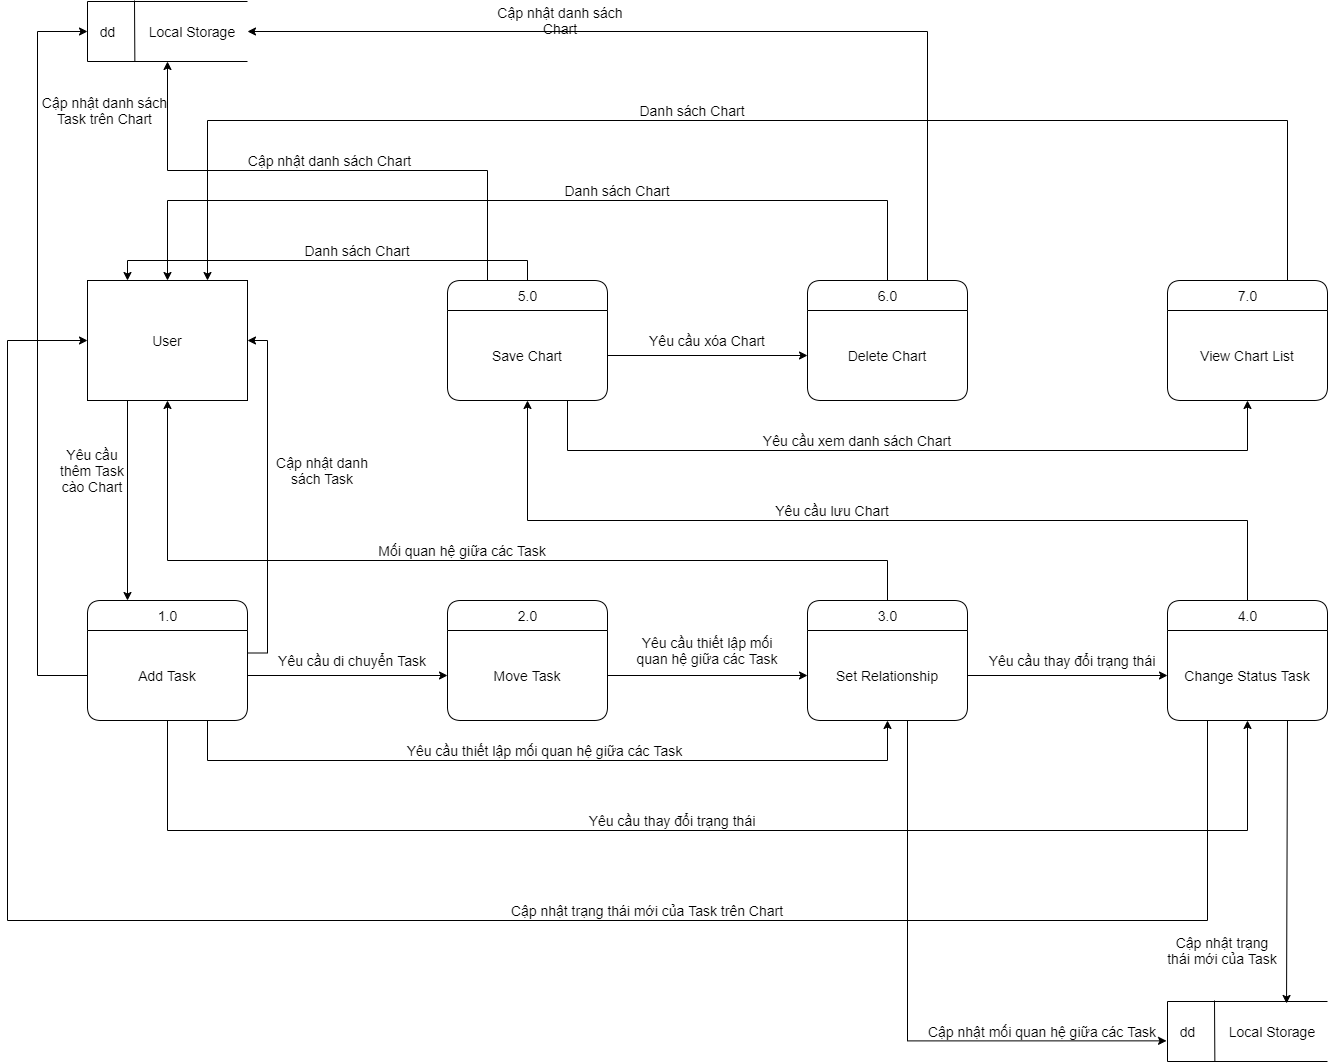

The diagram above was exported from draw.io. Its source (the exported page's mxGraphModel, read from the mxfile embedded in the PNG):
<mxGraphModel dx="1718" dy="1534" grid="1" gridSize="10" guides="1" tooltips="1" connect="1" arrows="1" fold="1" page="1" pageScale="1" pageWidth="850" pageHeight="1100" math="0" shadow="0">
  <root>
    <mxCell id="0" />
    <mxCell id="1" parent="0" />
    <mxCell id="xN8Mty6XWuqz_9598_NU-20" style="edgeStyle=none;rounded=0;orthogonalLoop=1;jettySize=auto;html=1;exitX=0.25;exitY=1;exitDx=0;exitDy=0;entryX=0.25;entryY=0;entryDx=0;entryDy=0;fontSize=14;" edge="1" parent="1" source="xN8Mty6XWuqz_9598_NU-1" target="xN8Mty6XWuqz_9598_NU-10">
      <mxGeometry relative="1" as="geometry" />
    </mxCell>
    <mxCell id="xN8Mty6XWuqz_9598_NU-1" value="User" style="rounded=0;whiteSpace=wrap;html=1;fontSize=14;" vertex="1" parent="1">
      <mxGeometry x="80" y="80" width="160" height="120" as="geometry" />
    </mxCell>
    <mxCell id="xN8Mty6XWuqz_9598_NU-34" style="edgeStyle=orthogonalEdgeStyle;rounded=0;orthogonalLoop=1;jettySize=auto;html=1;exitX=0.5;exitY=0;exitDx=0;exitDy=0;entryX=0.5;entryY=0;entryDx=0;entryDy=0;fontSize=14;" edge="1" parent="1" source="xN8Mty6XWuqz_9598_NU-2" target="xN8Mty6XWuqz_9598_NU-1">
      <mxGeometry relative="1" as="geometry">
        <Array as="points">
          <mxPoint x="880" />
          <mxPoint x="160" />
        </Array>
      </mxGeometry>
    </mxCell>
    <mxCell id="xN8Mty6XWuqz_9598_NU-62" style="edgeStyle=orthogonalEdgeStyle;rounded=0;orthogonalLoop=1;jettySize=auto;html=1;entryX=1;entryY=0.5;entryDx=0;entryDy=0;entryPerimeter=0;fontSize=14;" edge="1" parent="1" source="xN8Mty6XWuqz_9598_NU-2" target="xN8Mty6XWuqz_9598_NU-4">
      <mxGeometry relative="1" as="geometry">
        <Array as="points">
          <mxPoint x="920" y="-169" />
        </Array>
      </mxGeometry>
    </mxCell>
    <mxCell id="xN8Mty6XWuqz_9598_NU-2" value="6.0" style="swimlane;childLayout=stackLayout;horizontal=1;startSize=30;horizontalStack=0;rounded=1;fontSize=14;fontStyle=0;strokeWidth=1;resizeParent=0;resizeLast=1;shadow=0;dashed=0;align=center;html=1;" vertex="1" parent="1">
      <mxGeometry x="800" y="80" width="160" height="120" as="geometry" />
    </mxCell>
    <mxCell id="xN8Mty6XWuqz_9598_NU-18" value="Delete Chart" style="text;html=1;strokeColor=none;fillColor=none;align=center;verticalAlign=middle;whiteSpace=wrap;rounded=0;fontSize=14;" vertex="1" parent="xN8Mty6XWuqz_9598_NU-2">
      <mxGeometry y="30" width="160" height="90" as="geometry" />
    </mxCell>
    <mxCell id="xN8Mty6XWuqz_9598_NU-3" value="" style="group;fontSize=14;" vertex="1" connectable="0" parent="1">
      <mxGeometry x="80" y="-200" width="160" height="61" as="geometry" />
    </mxCell>
    <mxCell id="xN8Mty6XWuqz_9598_NU-4" value="&amp;nbsp; &amp;nbsp; &amp;nbsp; &amp;nbsp; &amp;nbsp; &amp;nbsp; &amp;nbsp; &amp;nbsp; &amp;nbsp; &amp;nbsp; &amp;nbsp; &amp;nbsp; &amp;nbsp; &amp;nbsp;&amp;nbsp;" style="strokeWidth=1;html=1;shape=mxgraph.flowchart.annotation_1;align=left;pointerEvents=1;fontSize=14;" vertex="1" parent="xN8Mty6XWuqz_9598_NU-3">
      <mxGeometry y="1" width="160" height="60" as="geometry" />
    </mxCell>
    <mxCell id="xN8Mty6XWuqz_9598_NU-5" value="dd" style="endArrow=none;html=1;entryX=0.296;entryY=1.006;entryDx=0;entryDy=0;entryPerimeter=0;fontSize=14;" edge="1" parent="xN8Mty6XWuqz_9598_NU-3" target="xN8Mty6XWuqz_9598_NU-4">
      <mxGeometry x="0.0052" y="-27" width="50" height="50" relative="1" as="geometry">
        <mxPoint x="47" as="sourcePoint" />
        <mxPoint x="120" y="-129" as="targetPoint" />
        <mxPoint as="offset" />
      </mxGeometry>
    </mxCell>
    <mxCell id="xN8Mty6XWuqz_9598_NU-55" value="Local Storage" style="text;html=1;strokeColor=none;fillColor=none;align=center;verticalAlign=middle;whiteSpace=wrap;rounded=0;fontSize=14;" vertex="1" parent="xN8Mty6XWuqz_9598_NU-3">
      <mxGeometry x="60" y="20.5" width="90" height="20" as="geometry" />
    </mxCell>
    <mxCell id="xN8Mty6XWuqz_9598_NU-35" style="edgeStyle=orthogonalEdgeStyle;rounded=0;orthogonalLoop=1;jettySize=auto;html=1;exitX=0.5;exitY=0;exitDx=0;exitDy=0;entryX=0.25;entryY=0;entryDx=0;entryDy=0;fontSize=14;" edge="1" parent="1" source="xN8Mty6XWuqz_9598_NU-7" target="xN8Mty6XWuqz_9598_NU-1">
      <mxGeometry relative="1" as="geometry" />
    </mxCell>
    <mxCell id="xN8Mty6XWuqz_9598_NU-59" style="edgeStyle=orthogonalEdgeStyle;rounded=0;orthogonalLoop=1;jettySize=auto;html=1;entryX=0.5;entryY=1;entryDx=0;entryDy=0;entryPerimeter=0;fontSize=14;" edge="1" parent="1" source="xN8Mty6XWuqz_9598_NU-7" target="xN8Mty6XWuqz_9598_NU-4">
      <mxGeometry relative="1" as="geometry">
        <Array as="points">
          <mxPoint x="480" y="-30" />
          <mxPoint x="160" y="-30" />
        </Array>
      </mxGeometry>
    </mxCell>
    <mxCell id="xN8Mty6XWuqz_9598_NU-7" value="5.0" style="swimlane;childLayout=stackLayout;horizontal=1;startSize=30;horizontalStack=0;rounded=1;fontSize=14;fontStyle=0;strokeWidth=1;resizeParent=0;resizeLast=1;shadow=0;dashed=0;align=center;html=1;" vertex="1" parent="1">
      <mxGeometry x="440" y="80" width="160" height="120" as="geometry" />
    </mxCell>
    <mxCell id="xN8Mty6XWuqz_9598_NU-17" value="Save Chart" style="text;html=1;strokeColor=none;fillColor=none;align=center;verticalAlign=middle;whiteSpace=wrap;rounded=0;fontSize=14;" vertex="1" parent="xN8Mty6XWuqz_9598_NU-7">
      <mxGeometry y="30" width="160" height="90" as="geometry" />
    </mxCell>
    <mxCell id="xN8Mty6XWuqz_9598_NU-37" style="edgeStyle=orthogonalEdgeStyle;rounded=0;orthogonalLoop=1;jettySize=auto;html=1;entryX=0.5;entryY=1;entryDx=0;entryDy=0;fontSize=14;" edge="1" parent="1" source="xN8Mty6XWuqz_9598_NU-8" target="xN8Mty6XWuqz_9598_NU-1">
      <mxGeometry relative="1" as="geometry">
        <Array as="points">
          <mxPoint x="880" y="360" />
          <mxPoint x="160" y="360" />
        </Array>
      </mxGeometry>
    </mxCell>
    <mxCell id="xN8Mty6XWuqz_9598_NU-8" value="3.0" style="swimlane;childLayout=stackLayout;horizontal=1;startSize=30;horizontalStack=0;rounded=1;fontSize=14;fontStyle=0;strokeWidth=1;resizeParent=0;resizeLast=1;shadow=0;dashed=0;align=center;html=1;" vertex="1" parent="1">
      <mxGeometry x="800" y="400" width="160" height="120" as="geometry" />
    </mxCell>
    <mxCell id="xN8Mty6XWuqz_9598_NU-15" value="Set Relationship" style="text;html=1;strokeColor=none;fillColor=none;align=center;verticalAlign=middle;whiteSpace=wrap;rounded=0;fontSize=14;" vertex="1" parent="xN8Mty6XWuqz_9598_NU-8">
      <mxGeometry y="30" width="160" height="90" as="geometry" />
    </mxCell>
    <mxCell id="xN8Mty6XWuqz_9598_NU-9" value="2.0" style="swimlane;childLayout=stackLayout;horizontal=1;startSize=30;horizontalStack=0;rounded=1;fontSize=14;fontStyle=0;strokeWidth=1;resizeParent=0;resizeLast=1;shadow=0;dashed=0;align=center;html=1;" vertex="1" parent="1">
      <mxGeometry x="440" y="400" width="160" height="120" as="geometry" />
    </mxCell>
    <mxCell id="xN8Mty6XWuqz_9598_NU-14" value="Move Task" style="text;html=1;strokeColor=none;fillColor=none;align=center;verticalAlign=middle;whiteSpace=wrap;rounded=0;fontSize=14;" vertex="1" parent="xN8Mty6XWuqz_9598_NU-9">
      <mxGeometry y="30" width="160" height="90" as="geometry" />
    </mxCell>
    <mxCell id="xN8Mty6XWuqz_9598_NU-10" value="1.0" style="swimlane;childLayout=stackLayout;horizontal=1;startSize=30;horizontalStack=0;rounded=1;fontSize=14;fontStyle=0;strokeWidth=1;resizeParent=0;resizeLast=1;shadow=0;dashed=0;align=center;html=1;" vertex="1" parent="1">
      <mxGeometry x="80" y="400" width="160" height="120" as="geometry" />
    </mxCell>
    <mxCell id="xN8Mty6XWuqz_9598_NU-13" value="Add Task" style="text;html=1;strokeColor=none;fillColor=none;align=center;verticalAlign=middle;whiteSpace=wrap;rounded=0;fontSize=14;" vertex="1" parent="xN8Mty6XWuqz_9598_NU-10">
      <mxGeometry y="30" width="160" height="90" as="geometry" />
    </mxCell>
    <mxCell id="xN8Mty6XWuqz_9598_NU-28" style="edgeStyle=orthogonalEdgeStyle;rounded=0;orthogonalLoop=1;jettySize=auto;html=1;exitX=0.5;exitY=0;exitDx=0;exitDy=0;entryX=0.5;entryY=1;entryDx=0;entryDy=0;fontSize=14;" edge="1" parent="1" source="xN8Mty6XWuqz_9598_NU-11" target="xN8Mty6XWuqz_9598_NU-17">
      <mxGeometry relative="1" as="geometry">
        <Array as="points">
          <mxPoint x="1240" y="320" />
          <mxPoint x="520" y="320" />
        </Array>
      </mxGeometry>
    </mxCell>
    <mxCell id="xN8Mty6XWuqz_9598_NU-11" value="4.0" style="swimlane;childLayout=stackLayout;horizontal=1;startSize=30;horizontalStack=0;rounded=1;fontSize=14;fontStyle=0;strokeWidth=1;resizeParent=0;resizeLast=1;shadow=0;dashed=0;align=center;html=1;" vertex="1" parent="1">
      <mxGeometry x="1160" y="400" width="160" height="120" as="geometry" />
    </mxCell>
    <mxCell id="xN8Mty6XWuqz_9598_NU-16" value="Change Status Task" style="text;html=1;strokeColor=none;fillColor=none;align=center;verticalAlign=middle;whiteSpace=wrap;rounded=0;fontSize=14;" vertex="1" parent="xN8Mty6XWuqz_9598_NU-11">
      <mxGeometry y="30" width="160" height="90" as="geometry" />
    </mxCell>
    <mxCell id="xN8Mty6XWuqz_9598_NU-31" style="edgeStyle=orthogonalEdgeStyle;rounded=0;orthogonalLoop=1;jettySize=auto;html=1;exitX=0.75;exitY=0;exitDx=0;exitDy=0;entryX=0.75;entryY=0;entryDx=0;entryDy=0;fontSize=14;" edge="1" parent="1" source="xN8Mty6XWuqz_9598_NU-12" target="xN8Mty6XWuqz_9598_NU-1">
      <mxGeometry relative="1" as="geometry">
        <Array as="points">
          <mxPoint x="1280" y="-80" />
          <mxPoint x="200" y="-80" />
        </Array>
      </mxGeometry>
    </mxCell>
    <mxCell id="xN8Mty6XWuqz_9598_NU-12" value="7.0" style="swimlane;childLayout=stackLayout;horizontal=1;startSize=30;horizontalStack=0;rounded=1;fontSize=14;fontStyle=0;strokeWidth=1;resizeParent=0;resizeLast=1;shadow=0;dashed=0;align=center;html=1;" vertex="1" parent="1">
      <mxGeometry x="1160" y="80" width="160" height="120" as="geometry" />
    </mxCell>
    <mxCell id="xN8Mty6XWuqz_9598_NU-19" value="View Chart List" style="text;html=1;strokeColor=none;fillColor=none;align=center;verticalAlign=middle;whiteSpace=wrap;rounded=0;fontSize=14;" vertex="1" parent="xN8Mty6XWuqz_9598_NU-12">
      <mxGeometry y="30" width="160" height="90" as="geometry" />
    </mxCell>
    <mxCell id="xN8Mty6XWuqz_9598_NU-21" style="edgeStyle=none;rounded=0;orthogonalLoop=1;jettySize=auto;html=1;exitX=1;exitY=0.5;exitDx=0;exitDy=0;entryX=0;entryY=0.5;entryDx=0;entryDy=0;fontSize=14;" edge="1" parent="1" source="xN8Mty6XWuqz_9598_NU-13" target="xN8Mty6XWuqz_9598_NU-14">
      <mxGeometry relative="1" as="geometry" />
    </mxCell>
    <mxCell id="xN8Mty6XWuqz_9598_NU-23" style="edgeStyle=orthogonalEdgeStyle;rounded=0;orthogonalLoop=1;jettySize=auto;html=1;exitX=0.75;exitY=1;exitDx=0;exitDy=0;entryX=0.5;entryY=1;entryDx=0;entryDy=0;fontSize=14;" edge="1" parent="1" source="xN8Mty6XWuqz_9598_NU-13" target="xN8Mty6XWuqz_9598_NU-15">
      <mxGeometry relative="1" as="geometry">
        <Array as="points">
          <mxPoint x="200" y="560" />
          <mxPoint x="880" y="560" />
        </Array>
      </mxGeometry>
    </mxCell>
    <mxCell id="xN8Mty6XWuqz_9598_NU-25" style="edgeStyle=orthogonalEdgeStyle;rounded=0;orthogonalLoop=1;jettySize=auto;html=1;entryX=0.5;entryY=1;entryDx=0;entryDy=0;fontSize=14;" edge="1" parent="1" source="xN8Mty6XWuqz_9598_NU-13" target="xN8Mty6XWuqz_9598_NU-16">
      <mxGeometry relative="1" as="geometry">
        <Array as="points">
          <mxPoint x="160" y="630" />
          <mxPoint x="1240" y="630" />
        </Array>
      </mxGeometry>
    </mxCell>
    <mxCell id="xN8Mty6XWuqz_9598_NU-26" style="edgeStyle=orthogonalEdgeStyle;rounded=0;orthogonalLoop=1;jettySize=auto;html=1;exitX=1;exitY=0.5;exitDx=0;exitDy=0;entryX=0;entryY=0.5;entryDx=0;entryDy=0;fontSize=14;" edge="1" parent="1" source="xN8Mty6XWuqz_9598_NU-15" target="xN8Mty6XWuqz_9598_NU-16">
      <mxGeometry relative="1" as="geometry" />
    </mxCell>
    <mxCell id="xN8Mty6XWuqz_9598_NU-27" style="edgeStyle=orthogonalEdgeStyle;rounded=0;orthogonalLoop=1;jettySize=auto;html=1;exitX=1;exitY=0.5;exitDx=0;exitDy=0;fontSize=14;" edge="1" parent="1" source="xN8Mty6XWuqz_9598_NU-14" target="xN8Mty6XWuqz_9598_NU-15">
      <mxGeometry relative="1" as="geometry" />
    </mxCell>
    <mxCell id="xN8Mty6XWuqz_9598_NU-29" style="edgeStyle=orthogonalEdgeStyle;rounded=0;orthogonalLoop=1;jettySize=auto;html=1;exitX=1;exitY=0.5;exitDx=0;exitDy=0;entryX=0;entryY=0.5;entryDx=0;entryDy=0;fontSize=14;" edge="1" parent="1" source="xN8Mty6XWuqz_9598_NU-17" target="xN8Mty6XWuqz_9598_NU-18">
      <mxGeometry relative="1" as="geometry" />
    </mxCell>
    <mxCell id="xN8Mty6XWuqz_9598_NU-32" style="edgeStyle=orthogonalEdgeStyle;rounded=0;orthogonalLoop=1;jettySize=auto;html=1;exitX=0.75;exitY=1;exitDx=0;exitDy=0;entryX=0.5;entryY=1;entryDx=0;entryDy=0;fontSize=14;" edge="1" parent="1" source="xN8Mty6XWuqz_9598_NU-17" target="xN8Mty6XWuqz_9598_NU-19">
      <mxGeometry relative="1" as="geometry">
        <Array as="points">
          <mxPoint x="560" y="250" />
          <mxPoint x="1240" y="250" />
        </Array>
      </mxGeometry>
    </mxCell>
    <mxCell id="xN8Mty6XWuqz_9598_NU-36" style="edgeStyle=orthogonalEdgeStyle;rounded=0;orthogonalLoop=1;jettySize=auto;html=1;exitX=0.75;exitY=1;exitDx=0;exitDy=0;entryX=0;entryY=0.5;entryDx=0;entryDy=0;fontSize=14;" edge="1" parent="1" source="xN8Mty6XWuqz_9598_NU-16" target="xN8Mty6XWuqz_9598_NU-1">
      <mxGeometry relative="1" as="geometry">
        <Array as="points">
          <mxPoint x="1200" y="520" />
          <mxPoint x="1200" y="720" />
          <mxPoint y="720" />
          <mxPoint y="140" />
        </Array>
      </mxGeometry>
    </mxCell>
    <mxCell id="xN8Mty6XWuqz_9598_NU-38" style="edgeStyle=orthogonalEdgeStyle;rounded=0;orthogonalLoop=1;jettySize=auto;html=1;exitX=1;exitY=0.25;exitDx=0;exitDy=0;entryX=1;entryY=0.5;entryDx=0;entryDy=0;fontSize=14;" edge="1" parent="1" source="xN8Mty6XWuqz_9598_NU-13" target="xN8Mty6XWuqz_9598_NU-1">
      <mxGeometry relative="1" as="geometry" />
    </mxCell>
    <mxCell id="xN8Mty6XWuqz_9598_NU-39" value="Yêu cầu thêm Task cào Chart" style="text;html=1;strokeColor=none;fillColor=none;align=center;verticalAlign=middle;whiteSpace=wrap;rounded=0;fontSize=14;" vertex="1" parent="1">
      <mxGeometry x="50" y="260" width="70" height="20" as="geometry" />
    </mxCell>
    <mxCell id="xN8Mty6XWuqz_9598_NU-40" value="Yêu cầu thay đổi trạng thái" style="text;html=1;strokeColor=none;fillColor=none;align=center;verticalAlign=middle;whiteSpace=wrap;rounded=0;fontSize=14;" vertex="1" parent="1">
      <mxGeometry x="570" y="610" width="190" height="20" as="geometry" />
    </mxCell>
    <mxCell id="xN8Mty6XWuqz_9598_NU-41" value="Yêu cầu thiết lập mối quan hệ giữa các Task" style="text;html=1;strokeColor=none;fillColor=none;align=center;verticalAlign=middle;whiteSpace=wrap;rounded=0;fontSize=14;" vertex="1" parent="1">
      <mxGeometry x="395" y="540" width="285" height="20" as="geometry" />
    </mxCell>
    <mxCell id="xN8Mty6XWuqz_9598_NU-42" value="Yêu cầu di chuyển Task" style="text;html=1;strokeColor=none;fillColor=none;align=center;verticalAlign=middle;whiteSpace=wrap;rounded=0;fontSize=14;" vertex="1" parent="1">
      <mxGeometry x="270" y="450" width="150" height="20" as="geometry" />
    </mxCell>
    <mxCell id="xN8Mty6XWuqz_9598_NU-44" value="Yêu cầu thiết lập mối quan hệ giữa các Task" style="text;html=1;strokeColor=none;fillColor=none;align=center;verticalAlign=middle;whiteSpace=wrap;rounded=0;fontSize=14;" vertex="1" parent="1">
      <mxGeometry x="620" y="440" width="160" height="20" as="geometry" />
    </mxCell>
    <mxCell id="xN8Mty6XWuqz_9598_NU-45" value="Cập nhật trạng thái mới của Task trên Chart" style="text;html=1;strokeColor=none;fillColor=none;align=center;verticalAlign=middle;whiteSpace=wrap;rounded=0;fontSize=14;" vertex="1" parent="1">
      <mxGeometry x="500" y="700" width="280" height="20" as="geometry" />
    </mxCell>
    <mxCell id="xN8Mty6XWuqz_9598_NU-46" value="Cập nhật danh sách Task" style="text;html=1;strokeColor=none;fillColor=none;align=center;verticalAlign=middle;whiteSpace=wrap;rounded=0;fontSize=14;" vertex="1" parent="1">
      <mxGeometry x="260" y="260" width="110" height="20" as="geometry" />
    </mxCell>
    <mxCell id="xN8Mty6XWuqz_9598_NU-47" value="Mối quan hệ giữa các Task" style="text;html=1;strokeColor=none;fillColor=none;align=center;verticalAlign=middle;whiteSpace=wrap;rounded=0;fontSize=14;" vertex="1" parent="1">
      <mxGeometry x="350" y="340" width="210" height="20" as="geometry" />
    </mxCell>
    <mxCell id="xN8Mty6XWuqz_9598_NU-48" value="Yêu cầu thay đổi trạng thái" style="text;html=1;strokeColor=none;fillColor=none;align=center;verticalAlign=middle;whiteSpace=wrap;rounded=0;fontSize=14;" vertex="1" parent="1">
      <mxGeometry x="970" y="450" width="190" height="20" as="geometry" />
    </mxCell>
    <mxCell id="xN8Mty6XWuqz_9598_NU-49" value="Yêu cầu lưu Chart" style="text;html=1;strokeColor=none;fillColor=none;align=center;verticalAlign=middle;whiteSpace=wrap;rounded=0;fontSize=14;" vertex="1" parent="1">
      <mxGeometry x="760" y="300" width="130" height="20" as="geometry" />
    </mxCell>
    <mxCell id="xN8Mty6XWuqz_9598_NU-50" value="Yêu cầu xem danh sách Chart" style="text;html=1;strokeColor=none;fillColor=none;align=center;verticalAlign=middle;whiteSpace=wrap;rounded=0;fontSize=14;" vertex="1" parent="1">
      <mxGeometry x="750" y="230" width="200" height="20" as="geometry" />
    </mxCell>
    <mxCell id="xN8Mty6XWuqz_9598_NU-51" value="Yêu cầu xóa Chart" style="text;html=1;strokeColor=none;fillColor=none;align=center;verticalAlign=middle;whiteSpace=wrap;rounded=0;fontSize=14;" vertex="1" parent="1">
      <mxGeometry x="630" y="130" width="140" height="20" as="geometry" />
    </mxCell>
    <mxCell id="xN8Mty6XWuqz_9598_NU-52" value="Danh sách Chart" style="text;html=1;strokeColor=none;fillColor=none;align=center;verticalAlign=middle;whiteSpace=wrap;rounded=0;fontSize=14;" vertex="1" parent="1">
      <mxGeometry x="520" y="-20" width="180" height="20" as="geometry" />
    </mxCell>
    <mxCell id="xN8Mty6XWuqz_9598_NU-53" value="Danh sách Chart&lt;br style=&quot;font-size: 14px;&quot;&gt;" style="text;html=1;strokeColor=none;fillColor=none;align=center;verticalAlign=middle;whiteSpace=wrap;rounded=0;fontSize=14;" vertex="1" parent="1">
      <mxGeometry x="260" y="40" width="180" height="20" as="geometry" />
    </mxCell>
    <mxCell id="xN8Mty6XWuqz_9598_NU-54" value="Danh sách Chart" style="text;html=1;strokeColor=none;fillColor=none;align=center;verticalAlign=middle;whiteSpace=wrap;rounded=0;fontSize=14;" vertex="1" parent="1">
      <mxGeometry x="620" y="-100" width="130" height="20" as="geometry" />
    </mxCell>
    <mxCell id="xN8Mty6XWuqz_9598_NU-57" style="edgeStyle=orthogonalEdgeStyle;rounded=0;orthogonalLoop=1;jettySize=auto;html=1;entryX=0;entryY=0.5;entryDx=0;entryDy=0;entryPerimeter=0;fontSize=14;" edge="1" parent="1" source="xN8Mty6XWuqz_9598_NU-13" target="xN8Mty6XWuqz_9598_NU-4">
      <mxGeometry relative="1" as="geometry">
        <Array as="points">
          <mxPoint x="30" y="475" />
          <mxPoint x="30" y="-169" />
        </Array>
      </mxGeometry>
    </mxCell>
    <mxCell id="xN8Mty6XWuqz_9598_NU-58" value="Cập nhật danh sách Task trên Chart" style="text;html=1;strokeColor=none;fillColor=none;align=center;verticalAlign=middle;whiteSpace=wrap;rounded=0;fontSize=14;" vertex="1" parent="1">
      <mxGeometry x="25" y="-100" width="145" height="20" as="geometry" />
    </mxCell>
    <mxCell id="xN8Mty6XWuqz_9598_NU-61" value="Cập nhật danh sách Chart" style="text;html=1;strokeColor=none;fillColor=none;align=center;verticalAlign=middle;whiteSpace=wrap;rounded=0;fontSize=14;" vertex="1" parent="1">
      <mxGeometry x="225" y="-50" width="195" height="20" as="geometry" />
    </mxCell>
    <mxCell id="xN8Mty6XWuqz_9598_NU-63" value="Cập nhật danh sách Chart" style="text;html=1;strokeColor=none;fillColor=none;align=center;verticalAlign=middle;whiteSpace=wrap;rounded=0;fontSize=14;" vertex="1" parent="1">
      <mxGeometry x="478" y="-190" width="150" height="20" as="geometry" />
    </mxCell>
    <mxCell id="xN8Mty6XWuqz_9598_NU-65" value="" style="group;fontSize=14;" vertex="1" connectable="0" parent="1">
      <mxGeometry x="1160" y="800" width="160" height="61" as="geometry" />
    </mxCell>
    <mxCell id="xN8Mty6XWuqz_9598_NU-66" value="&amp;nbsp; &amp;nbsp; &amp;nbsp; &amp;nbsp; &amp;nbsp; &amp;nbsp; &amp;nbsp; &amp;nbsp; &amp;nbsp; &amp;nbsp; &amp;nbsp; &amp;nbsp; &amp;nbsp; &amp;nbsp;&amp;nbsp;" style="strokeWidth=1;html=1;shape=mxgraph.flowchart.annotation_1;align=left;pointerEvents=1;fontSize=14;" vertex="1" parent="xN8Mty6XWuqz_9598_NU-65">
      <mxGeometry y="1" width="160" height="60" as="geometry" />
    </mxCell>
    <mxCell id="xN8Mty6XWuqz_9598_NU-67" value="dd" style="endArrow=none;html=1;entryX=0.296;entryY=1.006;entryDx=0;entryDy=0;entryPerimeter=0;fontSize=14;" edge="1" parent="xN8Mty6XWuqz_9598_NU-65" target="xN8Mty6XWuqz_9598_NU-66">
      <mxGeometry x="0.0052" y="-27" width="50" height="50" relative="1" as="geometry">
        <mxPoint x="47" as="sourcePoint" />
        <mxPoint x="120" y="-129" as="targetPoint" />
        <mxPoint as="offset" />
      </mxGeometry>
    </mxCell>
    <mxCell id="xN8Mty6XWuqz_9598_NU-68" value="Local Storage" style="text;html=1;strokeColor=none;fillColor=none;align=center;verticalAlign=middle;whiteSpace=wrap;rounded=0;fontSize=14;" vertex="1" parent="xN8Mty6XWuqz_9598_NU-65">
      <mxGeometry x="60" y="20.5" width="90" height="20" as="geometry" />
    </mxCell>
    <mxCell id="xN8Mty6XWuqz_9598_NU-72" style="edgeStyle=orthogonalEdgeStyle;rounded=0;orthogonalLoop=1;jettySize=auto;html=1;exitX=0.75;exitY=1;exitDx=0;exitDy=0;entryX=-0.006;entryY=0.656;entryDx=0;entryDy=0;entryPerimeter=0;fontSize=14;" edge="1" parent="1" source="xN8Mty6XWuqz_9598_NU-15" target="xN8Mty6XWuqz_9598_NU-66">
      <mxGeometry relative="1" as="geometry">
        <Array as="points">
          <mxPoint x="900" y="520" />
          <mxPoint x="900" y="840" />
        </Array>
      </mxGeometry>
    </mxCell>
    <mxCell id="xN8Mty6XWuqz_9598_NU-73" value="Cập nhật mối quan hệ giữa các Task" style="text;html=1;strokeColor=none;fillColor=none;align=center;verticalAlign=middle;whiteSpace=wrap;rounded=0;fontSize=14;" vertex="1" parent="1">
      <mxGeometry x="915" y="820.5" width="240" height="20" as="geometry" />
    </mxCell>
    <mxCell id="xN8Mty6XWuqz_9598_NU-74" style="edgeStyle=none;rounded=0;orthogonalLoop=1;jettySize=auto;html=1;exitX=0.75;exitY=1;exitDx=0;exitDy=0;entryX=0.744;entryY=0.033;entryDx=0;entryDy=0;entryPerimeter=0;fontSize=14;" edge="1" parent="1" source="xN8Mty6XWuqz_9598_NU-16" target="xN8Mty6XWuqz_9598_NU-66">
      <mxGeometry relative="1" as="geometry" />
    </mxCell>
    <mxCell id="xN8Mty6XWuqz_9598_NU-75" value="Cập nhật trạng thái mới của Task" style="text;html=1;strokeColor=none;fillColor=none;align=center;verticalAlign=middle;whiteSpace=wrap;rounded=0;fontSize=14;" vertex="1" parent="1">
      <mxGeometry x="1155" y="740" width="120" height="20" as="geometry" />
    </mxCell>
  </root>
</mxGraphModel>